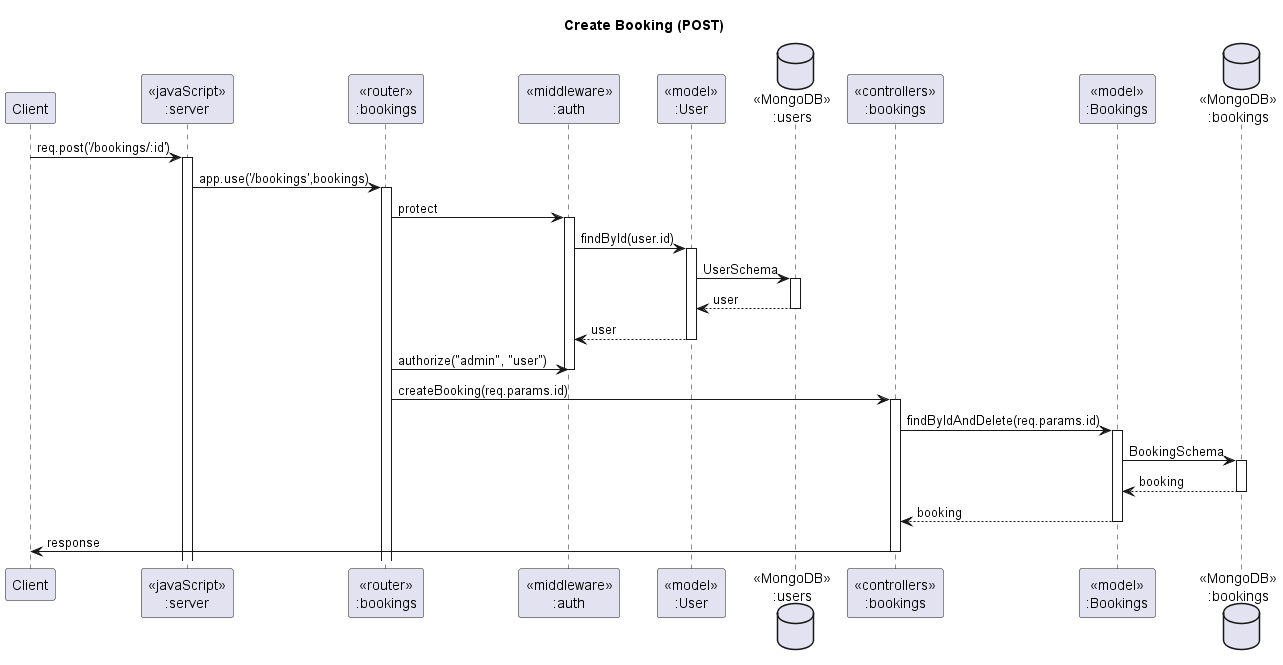

The diagram above was rendered by PlantUML. Its source (embedded in the PNG):
@startuml Create Booking

' header Hotel Registration Sequence Diagram
title "Create Booking (POST)"

participant "Client" as client
participant "<<javaScript>>\n:server" as server
participant "<<router>>\n:bookings" as routerBookings
participant "<<middleware>>\n:auth" as middlewareAuth
participant "<<model>>\n:User" as modelUser
database "<<MongoDB>>\n:users" as UserDatabase
participant "<<controllers>>\n:bookings" as controllersBooking
participant "<<model>>\n:Bookings" as modelBooking
database "<<MongoDB>>\n:bookings" as BookingDatabase

client->server ++:req.post('/bookings/:id')
server->routerBookings ++:app.use('/bookings',bookings)

routerBookings -> middlewareAuth ++: protect
middlewareAuth -> modelUser ++ : findById(user.id)
modelUser -> UserDatabase ++: UserSchema
UserDatabase --> modelUser --: user
modelUser --> middlewareAuth: user
deactivate modelUser
routerBookings -> middlewareAuth: authorize("admin", "user")
deactivate middlewareAuth

routerBookings -> controllersBooking ++:createBooking(req.params.id)
controllersBooking->modelBooking ++: findByIdAndDelete(req.params.id)
modelBooking ->BookingDatabase ++: BookingSchema
BookingDatabase --> modelBooking --: booking
controllersBooking <-- modelBooking --: booking
controllersBooking->client --:response

@enduml